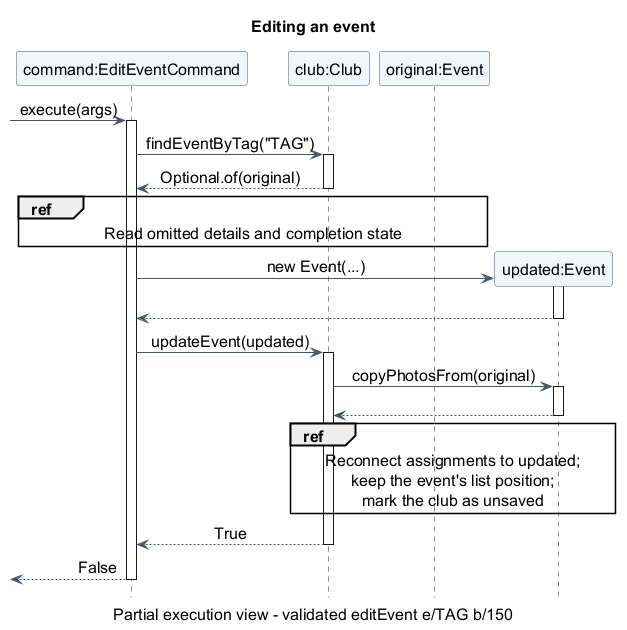

The diagram above was rendered by PlantUML. Its source (embedded in the PNG):
@startuml
title Editing an event
caption Partial execution view - validated editEvent e/TAG b/150
skinparam shadowing false
skinparam defaultFontName SansSerif
skinparam defaultFontSize 16
skinparam titleFontSize 16
skinparam sequenceMessageFontSize 16
skinparam sequenceParticipantFontSize 16
skinparam sequenceReferenceFontSize 16
skinparam captionFontSize 16
skinparam sequenceMessageAlign center
skinparam ParticipantBackgroundColor #F1F6FC
skinparam ParticipantBorderColor #40566B
skinparam ArrowColor #40566B
hide footbox

participant "command:EditEventCommand" as Command
participant "club:Club" as Club
participant "original:Event" as Original
participant "updated:Event" as Updated

[-> Command : execute(args)
activate Command
Command -> Club : findEventByTag("TAG")
activate Club
Club --> Command : Optional.of(original)
deactivate Club

ref over Command, Original
Read omitted details and completion state
end ref

create Updated
Command -> Updated : new Event(...)
activate Updated
||25||
Updated --> Command
deactivate Updated

Command -> Club : updateEvent(updated)
activate Club
Club -> Updated : copyPhotosFrom(original)
activate Updated
||15||
Updated --> Club
deactivate Updated

ref over Club, Updated
Reconnect assignments to updated;
keep the event's list position;
mark the club as unsaved
end ref

Club --> Command : True
deactivate Club
[<-- Command : False
deactivate Command
@enduml